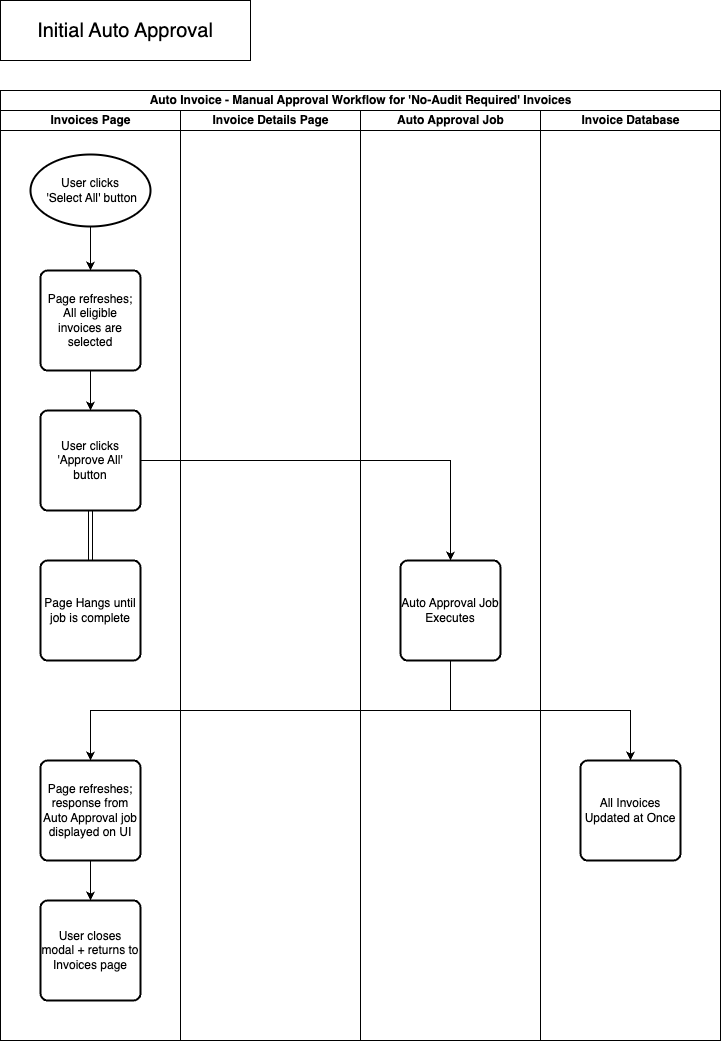

The diagram above was exported from draw.io. Its source (the exported page's mxGraphModel, read from the mxfile embedded in the PNG):
<mxGraphModel dx="1908" dy="1262" grid="1" gridSize="10" guides="1" tooltips="1" connect="1" arrows="1" fold="1" page="1" pageScale="1" pageWidth="850" pageHeight="1100" math="0" shadow="0">
  <root>
    <mxCell id="0" />
    <mxCell id="1" parent="0" />
    <mxCell id="qr_YBrFaAtRBz65a826b-22" value="&lt;font style=&quot;font-size: 20px;&quot;&gt;Initial Auto Approval&lt;/font&gt;" style="rounded=0;whiteSpace=wrap;html=1;" vertex="1" parent="1">
      <mxGeometry x="60" y="20" width="250" height="60" as="geometry" />
    </mxCell>
    <mxCell id="lrov6roGnQ3rbuq0Wd-_-1" value="Auto Invoice - Manual Approval Workflow for 'No-Audit Required' Invoices" style="swimlane;childLayout=stackLayout;resizeParent=1;resizeParentMax=0;startSize=20;html=1;" vertex="1" parent="1">
      <mxGeometry x="60" y="110" width="720" height="950" as="geometry" />
    </mxCell>
    <mxCell id="lrov6roGnQ3rbuq0Wd-_-2" value="Invoices Page" style="swimlane;startSize=20;html=1;" vertex="1" parent="lrov6roGnQ3rbuq0Wd-_-1">
      <mxGeometry y="20" width="180" height="930" as="geometry" />
    </mxCell>
    <mxCell id="qr_YBrFaAtRBz65a826b-3" value="User clicks&lt;div&gt;&amp;nbsp;'Select All' button&lt;/div&gt;" style="strokeWidth=2;html=1;shape=mxgraph.flowchart.start_1;whiteSpace=wrap;aspect=fixed;" vertex="1" parent="lrov6roGnQ3rbuq0Wd-_-2">
      <mxGeometry x="29.999999999999545" y="44" width="120" height="72" as="geometry" />
    </mxCell>
    <mxCell id="qr_YBrFaAtRBz65a826b-9" value="Page refreshes; All eligible invoices are selected" style="rounded=1;whiteSpace=wrap;html=1;absoluteArcSize=1;arcSize=14;strokeWidth=2;" vertex="1" parent="lrov6roGnQ3rbuq0Wd-_-2">
      <mxGeometry x="39.999999999999545" y="160" width="100" height="100" as="geometry" />
    </mxCell>
    <mxCell id="qr_YBrFaAtRBz65a826b-19" style="edgeStyle=orthogonalEdgeStyle;rounded=0;orthogonalLoop=1;jettySize=auto;html=1;entryX=0.5;entryY=0;entryDx=0;entryDy=0;" edge="1" parent="lrov6roGnQ3rbuq0Wd-_-2" source="qr_YBrFaAtRBz65a826b-3" target="qr_YBrFaAtRBz65a826b-9">
      <mxGeometry relative="1" as="geometry" />
    </mxCell>
    <mxCell id="lrov6roGnQ3rbuq0Wd-_-24" value="" style="edgeStyle=orthogonalEdgeStyle;rounded=0;orthogonalLoop=1;jettySize=auto;html=1;shape=link;" edge="1" parent="lrov6roGnQ3rbuq0Wd-_-2" source="qr_YBrFaAtRBz65a826b-11" target="lrov6roGnQ3rbuq0Wd-_-23">
      <mxGeometry relative="1" as="geometry" />
    </mxCell>
    <mxCell id="qr_YBrFaAtRBz65a826b-11" value="User clicks 'Approve All' button" style="rounded=1;whiteSpace=wrap;html=1;absoluteArcSize=1;arcSize=14;strokeWidth=2;" vertex="1" parent="lrov6roGnQ3rbuq0Wd-_-2">
      <mxGeometry x="39.999999999999545" y="300" width="100" height="100" as="geometry" />
    </mxCell>
    <mxCell id="qr_YBrFaAtRBz65a826b-8" value="" style="edgeStyle=orthogonalEdgeStyle;rounded=0;orthogonalLoop=1;jettySize=auto;html=1;" edge="1" parent="lrov6roGnQ3rbuq0Wd-_-2" source="qr_YBrFaAtRBz65a826b-9" target="qr_YBrFaAtRBz65a826b-11">
      <mxGeometry relative="1" as="geometry" />
    </mxCell>
    <mxCell id="qr_YBrFaAtRBz65a826b-15" value="Page refreshes; response from Auto Approval job displayed on UI" style="rounded=1;whiteSpace=wrap;html=1;absoluteArcSize=1;arcSize=14;strokeWidth=2;" vertex="1" parent="lrov6roGnQ3rbuq0Wd-_-2">
      <mxGeometry x="39.999999999999545" y="650" width="100" height="100" as="geometry" />
    </mxCell>
    <mxCell id="qr_YBrFaAtRBz65a826b-6" value="User closes modal + returns to Invoices page" style="rounded=1;whiteSpace=wrap;html=1;absoluteArcSize=1;arcSize=14;strokeWidth=2;" vertex="1" parent="lrov6roGnQ3rbuq0Wd-_-2">
      <mxGeometry x="39.999999999999545" y="790" width="100" height="100" as="geometry" />
    </mxCell>
    <mxCell id="qr_YBrFaAtRBz65a826b-20" value="" style="edgeStyle=orthogonalEdgeStyle;rounded=0;orthogonalLoop=1;jettySize=auto;html=1;entryX=0.5;entryY=0;entryDx=0;entryDy=0;exitX=0.5;exitY=1;exitDx=0;exitDy=0;" edge="1" parent="lrov6roGnQ3rbuq0Wd-_-2" source="qr_YBrFaAtRBz65a826b-15" target="qr_YBrFaAtRBz65a826b-6">
      <mxGeometry relative="1" as="geometry" />
    </mxCell>
    <mxCell id="lrov6roGnQ3rbuq0Wd-_-23" value="Page Hangs until job is complete" style="rounded=1;whiteSpace=wrap;html=1;absoluteArcSize=1;arcSize=14;strokeWidth=2;" vertex="1" parent="lrov6roGnQ3rbuq0Wd-_-2">
      <mxGeometry x="39.999999999999545" y="450" width="100" height="100" as="geometry" />
    </mxCell>
    <mxCell id="lrov6roGnQ3rbuq0Wd-_-7" value="Invoice Details Page" style="swimlane;startSize=20;html=1;" vertex="1" parent="lrov6roGnQ3rbuq0Wd-_-1">
      <mxGeometry x="180" y="20" width="180" height="930" as="geometry" />
    </mxCell>
    <mxCell id="lrov6roGnQ3rbuq0Wd-_-17" value="Auto Approval Job" style="swimlane;startSize=20;html=1;" vertex="1" parent="lrov6roGnQ3rbuq0Wd-_-1">
      <mxGeometry x="360" y="20" width="180" height="930" as="geometry" />
    </mxCell>
    <mxCell id="qr_YBrFaAtRBz65a826b-13" value="Auto Approval Job Executes" style="rounded=1;whiteSpace=wrap;html=1;absoluteArcSize=1;arcSize=14;strokeWidth=2;" vertex="1" parent="lrov6roGnQ3rbuq0Wd-_-17">
      <mxGeometry x="39.999999999999545" y="450" width="100" height="100" as="geometry" />
    </mxCell>
    <mxCell id="lrov6roGnQ3rbuq0Wd-_-18" value="Invoice Database" style="swimlane;startSize=20;html=1;" vertex="1" parent="lrov6roGnQ3rbuq0Wd-_-1">
      <mxGeometry x="540" y="20" width="180" height="930" as="geometry" />
    </mxCell>
    <mxCell id="qr_YBrFaAtRBz65a826b-16" value="All Invoices Updated at Once" style="rounded=1;whiteSpace=wrap;html=1;absoluteArcSize=1;arcSize=14;strokeWidth=2;" vertex="1" parent="lrov6roGnQ3rbuq0Wd-_-18">
      <mxGeometry x="39.999999999999545" y="650" width="100" height="100" as="geometry" />
    </mxCell>
    <mxCell id="qr_YBrFaAtRBz65a826b-10" value="" style="edgeStyle=orthogonalEdgeStyle;rounded=0;orthogonalLoop=1;jettySize=auto;html=1;entryX=0.5;entryY=0;entryDx=0;entryDy=0;" edge="1" parent="lrov6roGnQ3rbuq0Wd-_-1" source="qr_YBrFaAtRBz65a826b-11" target="qr_YBrFaAtRBz65a826b-13">
      <mxGeometry relative="1" as="geometry" />
    </mxCell>
    <mxCell id="qr_YBrFaAtRBz65a826b-12" value="" style="edgeStyle=orthogonalEdgeStyle;rounded=0;orthogonalLoop=1;jettySize=auto;html=1;exitX=0.5;exitY=1;exitDx=0;exitDy=0;" edge="1" parent="lrov6roGnQ3rbuq0Wd-_-1" source="qr_YBrFaAtRBz65a826b-13" target="qr_YBrFaAtRBz65a826b-15">
      <mxGeometry relative="1" as="geometry" />
    </mxCell>
    <mxCell id="qr_YBrFaAtRBz65a826b-14" value="" style="edgeStyle=orthogonalEdgeStyle;rounded=0;orthogonalLoop=1;jettySize=auto;html=1;exitX=0.5;exitY=1;exitDx=0;exitDy=0;" edge="1" parent="lrov6roGnQ3rbuq0Wd-_-1" source="qr_YBrFaAtRBz65a826b-13" target="qr_YBrFaAtRBz65a826b-16">
      <mxGeometry relative="1" as="geometry" />
    </mxCell>
  </root>
</mxGraphModel>